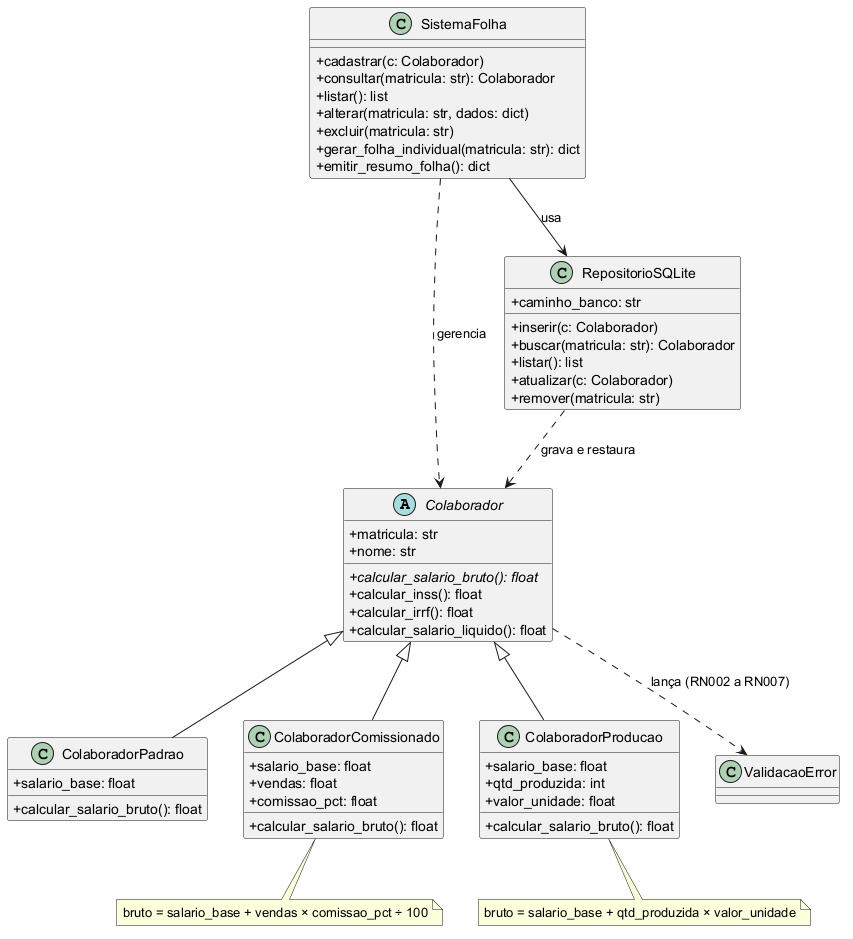

The diagram above was rendered by PlantUML. Its source (embedded in the PNG):
@startuml
skinparam classAttributeIconSize 0

abstract class Colaborador {
    + matricula: str
    + nome: str
    + {abstract} calcular_salario_bruto(): float
    + calcular_inss(): float
    + calcular_irrf(): float
    + calcular_salario_liquido(): float
}

class ColaboradorPadrao {
    + salario_base: float
    + calcular_salario_bruto(): float
}

class ColaboradorComissionado {
    + salario_base: float
    + vendas: float
    + comissao_pct: float
    + calcular_salario_bruto(): float
}
note bottom of ColaboradorComissionado
  bruto = salario_base + vendas × comissao_pct ÷ 100
end note

class ColaboradorProducao {
    + salario_base: float
    + qtd_produzida: int
    + valor_unidade: float
    + calcular_salario_bruto(): float
}
note bottom of ColaboradorProducao
  bruto = salario_base + qtd_produzida × valor_unidade
end note

class SistemaFolha {
    + cadastrar(c: Colaborador)
    + consultar(matricula: str): Colaborador
    + listar(): list
    + alterar(matricula: str, dados: dict)
    + excluir(matricula: str)
    + gerar_folha_individual(matricula: str): dict
    + emitir_resumo_folha(): dict
}

class RepositorioSQLite {
    + caminho_banco: str
    + inserir(c: Colaborador)
    + buscar(matricula: str): Colaborador
    + listar(): list
    + atualizar(c: Colaborador)
    + remover(matricula: str)
}

class ValidacaoError

Colaborador <|-- ColaboradorPadrao
Colaborador <|-- ColaboradorComissionado
Colaborador <|-- ColaboradorProducao
SistemaFolha --> RepositorioSQLite : usa
SistemaFolha ..> Colaborador : gerencia
RepositorioSQLite ..> Colaborador : grava e restaura
Colaborador ..> ValidacaoError : lança (RN002 a RN007)
@enduml